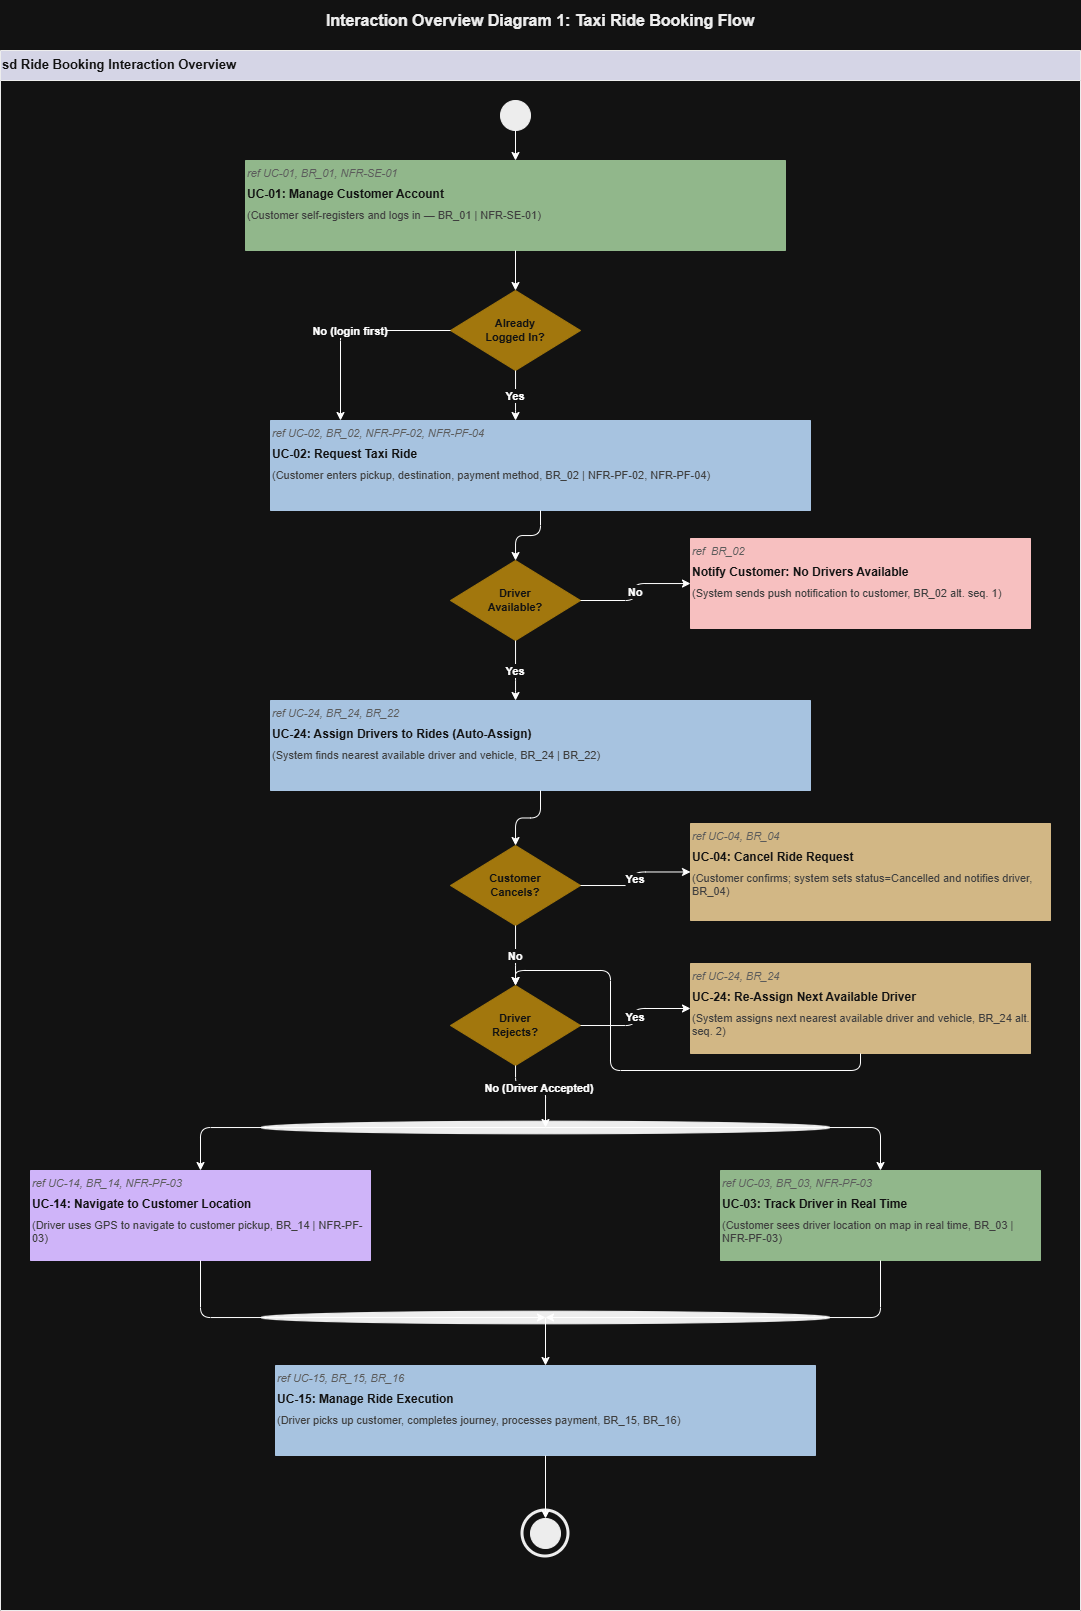

The diagram above was exported from draw.io. Its source (the exported page's mxGraphModel, read from the mxfile embedded in the PNG):
<mxGraphModel dx="768" dy="290" grid="1" gridSize="10" guides="1" tooltips="1" connect="1" arrows="1" fold="1" page="1" pageScale="1" pageWidth="1100" pageHeight="850" math="0" shadow="0">
  <root>
    <mxCell id="0" />
    <mxCell id="1" parent="0" />
    <mxCell id="frame_outer" parent="1" style="shape=table;startSize=30;container=1;collapsible=0;childLayout=tableLayout;fixedRows=1;rowLines=0;fontStyle=1;align=left;strokeColor=#000000;fillColor=#1a1a2e;fontColor=#ffffff;fontSize=13;verticalAlign=top;" value="sd Ride Booking Interaction Overview" vertex="1">
      <mxGeometry height="1560" width="1080" x="40" y="60" as="geometry" />
    </mxCell>
    <mxCell id="title" parent="1" style="text;html=1;strokeColor=none;fillColor=none;align=center;verticalAlign=middle;whiteSpace=wrap;rounded=0;fontSize=16;fontStyle=1;fontColor=#000000;" value="Interaction Overview Diagram 1: Taxi Ride Booking Flow" vertex="1">
      <mxGeometry height="40" width="1080" x="40" y="10" as="geometry" />
    </mxCell>
    <mxCell id="initial" parent="1" style="ellipse;whiteSpace=wrap;html=1;aspect=fixed;fillColor=#000000;strokeColor=#000000;" value="" vertex="1">
      <mxGeometry height="30" width="30" x="540" y="110" as="geometry" />
    </mxCell>
    <mxCell id="ref_uc01" parent="1" style="shape=table;startSize=0;container=1;collapsible=0;childLayout=tableLayout;fixedRows=1;rowLines=0;strokeColor=#2d5a27;fillColor=#2d5a27;" value="" vertex="1">
      <mxGeometry height="90" width="540" x="285" y="170" as="geometry" />
    </mxCell>
    <mxCell id="ref_uc01_tag" parent="ref_uc01" style="text;html=1;strokeColor=none;fillColor=none;align=left;verticalAlign=top;whiteSpace=wrap;fontSize=11;fontColor=#aaaaaa;fontStyle=2;" value="ref UC-01, BR_01, NFR-SE-01" vertex="1">
      <mxGeometry height="20" width="540" as="geometry" />
    </mxCell>
    <mxCell id="ref_uc01_title" parent="ref_uc01" style="text;html=1;strokeColor=none;fillColor=none;align=left;verticalAlign=top;whiteSpace=wrap;fontSize=12;fontColor=#ffffff;fontStyle=1;" value="UC-01: Manage Customer Account" vertex="1">
      <mxGeometry height="22" width="540" y="20" as="geometry" />
    </mxCell>
    <mxCell id="ref_uc01_desc" parent="ref_uc01" style="text;html=1;strokeColor=none;fillColor=none;align=left;verticalAlign=top;whiteSpace=wrap;fontSize=11;fontColor=#cccccc;" value="(Customer self-registers and logs in — BR_01 | NFR-SE-01)" vertex="1">
      <mxGeometry height="20" width="540" y="42" as="geometry" />
    </mxCell>
    <mxCell id="dec_loggedin" parent="1" style="rhombus;whiteSpace=wrap;html=1;fillColor=#b8860b;strokeColor=#b8860b;fontColor=#ffffff;fontSize=11;fontStyle=1;" value="Already&#10;Logged In?" vertex="1">
      <mxGeometry height="80" width="130" x="490" y="300" as="geometry" />
    </mxCell>
    <mxCell id="ref_uc02" parent="1" style="shape=table;startSize=0;container=1;collapsible=0;childLayout=tableLayout;fixedRows=1;rowLines=0;strokeColor=#1a3a5c;fillColor=#1a3a5c;" value="" vertex="1">
      <mxGeometry height="90" width="540" x="310" y="430" as="geometry" />
    </mxCell>
    <mxCell id="ref_uc02_tag" parent="ref_uc02" style="text;html=1;strokeColor=none;fillColor=none;align=left;verticalAlign=top;whiteSpace=wrap;fontSize=11;fontColor=#aaaaaa;fontStyle=2;" value="ref UC-02, BR_02, NFR-PF-02, NFR-PF-04" vertex="1">
      <mxGeometry height="20" width="540" as="geometry" />
    </mxCell>
    <mxCell id="ref_uc02_title" parent="ref_uc02" style="text;html=1;strokeColor=none;fillColor=none;align=left;verticalAlign=top;whiteSpace=wrap;fontSize=12;fontColor=#ffffff;fontStyle=1;" value="UC-02: Request Taxi Ride" vertex="1">
      <mxGeometry height="22" width="540" y="20" as="geometry" />
    </mxCell>
    <mxCell id="ref_uc02_desc" parent="ref_uc02" style="text;html=1;strokeColor=none;fillColor=none;align=left;verticalAlign=top;whiteSpace=wrap;fontSize=11;fontColor=#cccccc;" value="(Customer enters pickup, destination, payment method, BR_02 | NFR-PF-02, NFR-PF-04)" vertex="1">
      <mxGeometry height="20" width="540" y="42" as="geometry" />
    </mxCell>
    <mxCell id="dec_driver" parent="1" style="rhombus;whiteSpace=wrap;html=1;fillColor=#b8860b;strokeColor=#b8860b;fontColor=#ffffff;fontSize=11;fontStyle=1;" value="Driver&#10;Available?" vertex="1">
      <mxGeometry height="80" width="130" x="490" y="570" as="geometry" />
    </mxCell>
    <mxCell id="ref_nodriver" parent="1" style="shape=table;startSize=0;container=1;collapsible=0;childLayout=tableLayout;fixedRows=1;rowLines=0;strokeColor=#5a1a1a;fillColor=#5a1a1a;" value="" vertex="1">
      <mxGeometry height="90" width="340" x="730" y="548" as="geometry" />
    </mxCell>
    <mxCell id="ref_nodriver_tag" parent="ref_nodriver" style="text;html=1;strokeColor=none;fillColor=none;align=left;verticalAlign=top;whiteSpace=wrap;fontSize=11;fontColor=#aaaaaa;fontStyle=2;" value="ref&amp;nbsp; BR_02" vertex="1">
      <mxGeometry height="20" width="340" as="geometry" />
    </mxCell>
    <mxCell id="ref_nodriver_title" parent="ref_nodriver" style="text;html=1;strokeColor=none;fillColor=none;align=left;verticalAlign=top;whiteSpace=wrap;fontSize=12;fontColor=#ffffff;fontStyle=1;" value="Notify Customer: No Drivers Available" vertex="1">
      <mxGeometry height="22" width="340" y="20" as="geometry" />
    </mxCell>
    <mxCell id="ref_nodriver_desc" parent="ref_nodriver" style="text;html=1;strokeColor=none;fillColor=none;align=left;verticalAlign=top;whiteSpace=wrap;fontSize=11;fontColor=#cccccc;" value="(System sends push notification to customer, BR_02 alt. seq. 1)" vertex="1">
      <mxGeometry height="20" width="340" y="42" as="geometry" />
    </mxCell>
    <mxCell id="ref_uc24" parent="1" style="shape=table;startSize=0;container=1;collapsible=0;childLayout=tableLayout;fixedRows=1;rowLines=0;strokeColor=#1a3a5c;fillColor=#1a3a5c;" value="" vertex="1">
      <mxGeometry height="90" width="540" x="310" y="710" as="geometry" />
    </mxCell>
    <mxCell id="ref_uc24_tag" parent="ref_uc24" style="text;html=1;strokeColor=none;fillColor=none;align=left;verticalAlign=top;whiteSpace=wrap;fontSize=11;fontColor=#aaaaaa;fontStyle=2;" value="ref UC-24, BR_24, BR_22" vertex="1">
      <mxGeometry height="20" width="540" as="geometry" />
    </mxCell>
    <mxCell id="ref_uc24_title" parent="ref_uc24" style="text;html=1;strokeColor=none;fillColor=none;align=left;verticalAlign=top;whiteSpace=wrap;fontSize=12;fontColor=#ffffff;fontStyle=1;" value="UC-24: Assign Drivers to Rides (Auto-Assign)" vertex="1">
      <mxGeometry height="22" width="540" y="20" as="geometry" />
    </mxCell>
    <mxCell id="ref_uc24_desc" parent="ref_uc24" style="text;html=1;strokeColor=none;fillColor=none;align=left;verticalAlign=top;whiteSpace=wrap;fontSize=11;fontColor=#cccccc;" value="(System finds nearest available driver and vehicle, BR_24 | BR_22)" vertex="1">
      <mxGeometry height="20" width="540" y="42" as="geometry" />
    </mxCell>
    <mxCell id="dec_custcancel" parent="1" style="rhombus;whiteSpace=wrap;html=1;fillColor=#b8860b;strokeColor=#b8860b;fontColor=#ffffff;fontSize=11;fontStyle=1;" value="Customer&#10;Cancels?" vertex="1">
      <mxGeometry height="80" width="130" x="490" y="855" as="geometry" />
    </mxCell>
    <mxCell id="ref_uc04" parent="1" style="shape=table;startSize=0;container=1;collapsible=0;childLayout=tableLayout;fixedRows=1;rowLines=0;strokeColor=#5a3a00;fillColor=#5a3a00;" value="" vertex="1">
      <mxGeometry height="97" width="360" x="730" y="833" as="geometry" />
    </mxCell>
    <mxCell id="ref_uc04_tag" parent="ref_uc04" style="text;html=1;strokeColor=none;fillColor=none;align=left;verticalAlign=top;whiteSpace=wrap;fontSize=11;fontColor=#aaaaaa;fontStyle=2;" value="ref UC-04, BR_04" vertex="1">
      <mxGeometry height="20" width="360" as="geometry" />
    </mxCell>
    <mxCell id="ref_uc04_title" parent="ref_uc04" style="text;html=1;strokeColor=none;fillColor=none;align=left;verticalAlign=top;whiteSpace=wrap;fontSize=12;fontColor=#ffffff;fontStyle=1;" value="UC-04: Cancel Ride Request" vertex="1">
      <mxGeometry height="22" width="360" y="20" as="geometry" />
    </mxCell>
    <mxCell id="ref_uc04_desc" parent="ref_uc04" style="text;html=1;strokeColor=none;fillColor=none;align=left;verticalAlign=top;whiteSpace=wrap;fontSize=11;fontColor=#cccccc;" value="(Customer confirms; system sets status=Cancelled and notifies driver, BR_04)" vertex="1">
      <mxGeometry height="28" width="360" y="42" as="geometry" />
    </mxCell>
    <mxCell id="dec_driverreject" parent="1" style="rhombus;whiteSpace=wrap;html=1;fillColor=#b8860b;strokeColor=#b8860b;fontColor=#ffffff;fontSize=11;fontStyle=1;" value="Driver&#10;Rejects?" vertex="1">
      <mxGeometry height="80" width="130" x="490" y="995" as="geometry" />
    </mxCell>
    <mxCell id="ref_reassign" parent="1" style="shape=table;startSize=0;container=1;collapsible=0;childLayout=tableLayout;fixedRows=1;rowLines=0;strokeColor=#5a3a00;fillColor=#5a3a00;" value="" vertex="1">
      <mxGeometry height="90" width="340" x="730" y="973" as="geometry" />
    </mxCell>
    <mxCell id="ref_reassign_tag" parent="ref_reassign" style="text;html=1;strokeColor=none;fillColor=none;align=left;verticalAlign=top;whiteSpace=wrap;fontSize=11;fontColor=#aaaaaa;fontStyle=2;" value="ref UC-24, BR_24" vertex="1">
      <mxGeometry height="20" width="340" as="geometry" />
    </mxCell>
    <mxCell id="ref_reassign_title" parent="ref_reassign" style="text;html=1;strokeColor=none;fillColor=none;align=left;verticalAlign=top;whiteSpace=wrap;fontSize=12;fontColor=#ffffff;fontStyle=1;" value="UC-24: Re-Assign Next Available Driver" vertex="1">
      <mxGeometry height="22" width="340" y="20" as="geometry" />
    </mxCell>
    <mxCell id="ref_reassign_desc" parent="ref_reassign" style="text;html=1;strokeColor=none;fillColor=none;align=left;verticalAlign=top;whiteSpace=wrap;fontSize=11;fontColor=#cccccc;" value="(System assigns next nearest available driver and vehicle, BR_24 alt. seq. 2)" vertex="1">
      <mxGeometry height="20" width="340" y="42" as="geometry" />
    </mxCell>
    <mxCell id="fork_bar" parent="1" style="shape=mxgraph.bpmn.shape;perimeter=mxPerimeter.ellipsePerimeter;symbol=terminate;isLooping=0;isSequential=0;isCompensation=0;rounded=0;fillColor=#000000;strokeColor=#000000;" value="" vertex="1">
      <mxGeometry height="14" width="630" x="270" y="1130" as="geometry" />
    </mxCell>
    <mxCell id="ref_uc14" parent="1" style="shape=table;startSize=0;container=1;collapsible=0;childLayout=tableLayout;fixedRows=1;rowLines=0;strokeColor=#4a2a7a;fillColor=#4a2a7a;" value="" vertex="1">
      <mxGeometry height="90" width="340" x="70" y="1180" as="geometry" />
    </mxCell>
    <mxCell id="ref_uc14_tag" parent="ref_uc14" style="text;html=1;strokeColor=none;fillColor=none;align=left;verticalAlign=top;whiteSpace=wrap;fontSize=11;fontColor=#aaaaaa;fontStyle=2;" value="ref UC-14, BR_14, NFR-PF-03" vertex="1">
      <mxGeometry height="20" width="340" as="geometry" />
    </mxCell>
    <mxCell id="ref_uc14_title" parent="ref_uc14" style="text;html=1;strokeColor=none;fillColor=none;align=left;verticalAlign=top;whiteSpace=wrap;fontSize=12;fontColor=#ffffff;fontStyle=1;" value="UC-14: Navigate to Customer Location" vertex="1">
      <mxGeometry height="22" width="340" y="20" as="geometry" />
    </mxCell>
    <mxCell id="ref_uc14_desc" parent="ref_uc14" style="text;html=1;strokeColor=none;fillColor=none;align=left;verticalAlign=top;whiteSpace=wrap;fontSize=11;fontColor=#cccccc;" value="(Driver uses GPS to navigate to customer pickup, BR_14 | NFR-PF-03)" vertex="1">
      <mxGeometry height="20" width="340" y="42" as="geometry" />
    </mxCell>
    <mxCell id="ref_uc03" parent="1" style="shape=table;startSize=0;container=1;collapsible=0;childLayout=tableLayout;fixedRows=1;rowLines=0;strokeColor=#2d5a27;fillColor=#2d5a27;" value="" vertex="1">
      <mxGeometry height="90" width="320" x="760" y="1180" as="geometry" />
    </mxCell>
    <mxCell id="ref_uc03_tag" parent="ref_uc03" style="text;html=1;strokeColor=none;fillColor=none;align=left;verticalAlign=top;whiteSpace=wrap;fontSize=11;fontColor=#aaaaaa;fontStyle=2;" value="ref UC-03, BR_03, NFR-PF-03" vertex="1">
      <mxGeometry height="20" width="320" as="geometry" />
    </mxCell>
    <mxCell id="ref_uc03_title" parent="ref_uc03" style="text;html=1;strokeColor=none;fillColor=none;align=left;verticalAlign=top;whiteSpace=wrap;fontSize=12;fontColor=#ffffff;fontStyle=1;" value="UC-03: Track Driver in Real Time" vertex="1">
      <mxGeometry height="22" width="320" y="20" as="geometry" />
    </mxCell>
    <mxCell id="ref_uc03_desc" parent="ref_uc03" style="text;html=1;strokeColor=none;fillColor=none;align=left;verticalAlign=top;whiteSpace=wrap;fontSize=11;fontColor=#cccccc;" value="(Customer sees driver location on map in real time, BR_03 | NFR-PF-03)" vertex="1">
      <mxGeometry height="20" width="320" y="42" as="geometry" />
    </mxCell>
    <mxCell id="join_bar" parent="1" style="shape=mxgraph.bpmn.shape;perimeter=mxPerimeter.ellipsePerimeter;symbol=terminate;isLooping=0;isSequential=0;isCompensation=0;rounded=0;fillColor=#000000;strokeColor=#000000;" value="" vertex="1">
      <mxGeometry height="14" width="630" x="270" y="1320" as="geometry" />
    </mxCell>
    <mxCell id="ref_uc15" parent="1" style="shape=table;startSize=0;container=1;collapsible=0;childLayout=tableLayout;fixedRows=1;rowLines=0;strokeColor=#1a3a5c;fillColor=#1a3a5c;" value="" vertex="1">
      <mxGeometry height="90" width="540" x="315" y="1375" as="geometry" />
    </mxCell>
    <mxCell id="ref_uc15_tag" parent="ref_uc15" style="text;html=1;strokeColor=none;fillColor=none;align=left;verticalAlign=top;whiteSpace=wrap;fontSize=11;fontColor=#aaaaaa;fontStyle=2;" value="ref UC-15, BR_15, BR_16" vertex="1">
      <mxGeometry height="20" width="540" as="geometry" />
    </mxCell>
    <mxCell id="ref_uc15_title" parent="ref_uc15" style="text;html=1;strokeColor=none;fillColor=none;align=left;verticalAlign=top;whiteSpace=wrap;fontSize=12;fontColor=#ffffff;fontStyle=1;" value="UC-15: Manage Ride Execution" vertex="1">
      <mxGeometry height="22" width="540" y="20" as="geometry" />
    </mxCell>
    <mxCell id="ref_uc15_desc" parent="ref_uc15" style="text;html=1;strokeColor=none;fillColor=none;align=left;verticalAlign=top;whiteSpace=wrap;fontSize=11;fontColor=#cccccc;" value="(Driver picks up customer, completes journey, processes payment, BR_15, BR_16)" vertex="1">
      <mxGeometry height="20" width="540" y="42" as="geometry" />
    </mxCell>
    <mxCell id="final" parent="1" style="ellipse;whiteSpace=wrap;html=1;aspect=fixed;fillColor=#000000;strokeColor=#000000;perimeter=ellipsePerimeter;" value="" vertex="1">
      <mxGeometry height="30" width="30" x="570" y="1528" as="geometry" />
    </mxCell>
    <mxCell id="final_ring" parent="1" style="ellipse;whiteSpace=wrap;html=1;aspect=fixed;fillColor=none;strokeColor=#000000;strokeWidth=3;" value="" vertex="1">
      <mxGeometry height="46" width="46" x="562" y="1520" as="geometry" />
    </mxCell>
    <mxCell id="e1" edge="1" parent="1" source="initial" style="edgeStyle=orthogonalEdgeStyle;" target="ref_uc01">
      <mxGeometry relative="1" as="geometry" />
    </mxCell>
    <mxCell id="e2" edge="1" parent="1" source="ref_uc01" style="edgeStyle=orthogonalEdgeStyle;" target="dec_loggedin">
      <mxGeometry relative="1" as="geometry" />
    </mxCell>
    <mxCell id="e3" edge="1" parent="1" source="dec_loggedin" style="edgeStyle=orthogonalEdgeStyle;fontSize=11;fontStyle=1;" target="ref_uc02" value="Yes">
      <mxGeometry relative="1" as="geometry">
        <Array as="points">
          <mxPoint x="555" y="420" />
          <mxPoint x="555" y="430" />
        </Array>
      </mxGeometry>
    </mxCell>
    <mxCell id="e4" edge="1" parent="1" source="dec_loggedin" style="edgeStyle=orthogonalEdgeStyle;fontSize=11;fontStyle=1;exitX=0;exitY=0.5;exitDx=0;exitDy=0;" target="ref_uc02" value="No (login first)">
      <mxGeometry relative="1" as="geometry">
        <Array as="points">
          <mxPoint x="380" y="340" />
          <mxPoint x="380" y="475" />
        </Array>
      </mxGeometry>
    </mxCell>
    <mxCell id="e5" edge="1" parent="1" source="ref_uc02" style="edgeStyle=orthogonalEdgeStyle;" target="dec_driver">
      <mxGeometry relative="1" as="geometry" />
    </mxCell>
    <mxCell id="e6" edge="1" parent="1" source="dec_driver" style="edgeStyle=orthogonalEdgeStyle;fontSize=11;fontStyle=1;exitX=1;exitY=0.5;exitDx=0;exitDy=0;" target="ref_nodriver" value="No">
      <mxGeometry relative="1" as="geometry" />
    </mxCell>
    <mxCell id="e7" edge="1" parent="1" source="dec_driver" style="edgeStyle=orthogonalEdgeStyle;fontSize=11;fontStyle=1;" target="ref_uc24" value="Yes">
      <mxGeometry relative="1" as="geometry">
        <Array as="points">
          <mxPoint x="555" y="700" />
          <mxPoint x="555" y="710" />
        </Array>
      </mxGeometry>
    </mxCell>
    <mxCell id="e8" edge="1" parent="1" source="ref_uc24" style="edgeStyle=orthogonalEdgeStyle;" target="dec_custcancel">
      <mxGeometry relative="1" as="geometry" />
    </mxCell>
    <mxCell id="e9" edge="1" parent="1" source="dec_custcancel" style="edgeStyle=orthogonalEdgeStyle;fontSize=11;fontStyle=1;exitX=1;exitY=0.5;exitDx=0;exitDy=0;" target="ref_uc04" value="Yes">
      <mxGeometry relative="1" as="geometry" />
    </mxCell>
    <mxCell id="e10" edge="1" parent="1" source="dec_custcancel" style="edgeStyle=orthogonalEdgeStyle;fontSize=11;fontStyle=1;" target="dec_driverreject" value="No">
      <mxGeometry relative="1" as="geometry">
        <Array as="points">
          <mxPoint x="555" y="985" />
          <mxPoint x="555" y="995" />
        </Array>
      </mxGeometry>
    </mxCell>
    <mxCell id="e11" edge="1" parent="1" source="dec_driverreject" style="edgeStyle=orthogonalEdgeStyle;fontSize=11;fontStyle=1;exitX=1;exitY=0.5;exitDx=0;exitDy=0;" target="ref_reassign" value="Yes">
      <mxGeometry relative="1" as="geometry" />
    </mxCell>
    <mxCell id="e12" edge="1" parent="1" source="ref_reassign" style="edgeStyle=orthogonalEdgeStyle;exitX=0.5;exitY=1;exitDx=0;exitDy=0;entryX=0.5;entryY=0;entryDx=0;entryDy=0;" target="dec_driverreject" value="">
      <mxGeometry relative="1" as="geometry">
        <Array as="points">
          <mxPoint x="900" y="1080" />
          <mxPoint x="650" y="1080" />
          <mxPoint x="650" y="980" />
          <mxPoint x="555" y="980" />
        </Array>
      </mxGeometry>
    </mxCell>
    <mxCell id="e13" edge="1" parent="1" source="dec_driverreject" style="edgeStyle=orthogonalEdgeStyle;fontSize=11;fontStyle=1;" target="fork_bar" value="No (Driver Accepted)">
      <mxGeometry relative="1" as="geometry">
        <Array as="points">
          <mxPoint x="555" y="1097" />
          <mxPoint x="585" y="1097" />
        </Array>
      </mxGeometry>
    </mxCell>
    <mxCell id="e14" edge="1" parent="1" source="fork_bar" style="edgeStyle=orthogonalEdgeStyle;" target="ref_uc14">
      <mxGeometry relative="1" as="geometry">
        <Array as="points">
          <mxPoint x="240" y="1137" />
          <mxPoint x="240" y="1225" />
        </Array>
      </mxGeometry>
    </mxCell>
    <mxCell id="e15" edge="1" parent="1" source="fork_bar" style="edgeStyle=orthogonalEdgeStyle;" target="ref_uc03">
      <mxGeometry relative="1" as="geometry">
        <Array as="points">
          <mxPoint x="920" y="1137" />
          <mxPoint x="920" y="1225" />
        </Array>
      </mxGeometry>
    </mxCell>
    <mxCell id="e16" edge="1" parent="1" source="ref_uc14" style="edgeStyle=orthogonalEdgeStyle;" target="join_bar">
      <mxGeometry relative="1" as="geometry">
        <Array as="points">
          <mxPoint x="240" y="1327" />
        </Array>
      </mxGeometry>
    </mxCell>
    <mxCell id="e17" edge="1" parent="1" source="ref_uc03" style="edgeStyle=orthogonalEdgeStyle;" target="join_bar">
      <mxGeometry relative="1" as="geometry">
        <Array as="points">
          <mxPoint x="920" y="1327" />
        </Array>
      </mxGeometry>
    </mxCell>
    <mxCell id="e18" edge="1" parent="1" source="join_bar" style="edgeStyle=orthogonalEdgeStyle;" target="ref_uc15">
      <mxGeometry relative="1" as="geometry" />
    </mxCell>
    <mxCell id="e19" edge="1" parent="1" source="ref_uc15" style="edgeStyle=orthogonalEdgeStyle;" target="final">
      <mxGeometry relative="1" as="geometry" />
    </mxCell>
  </root>
</mxGraphModel>